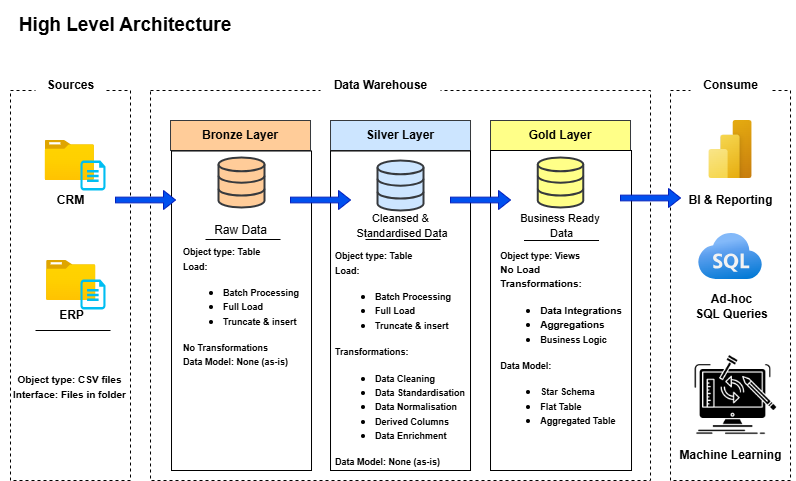

The diagram above was exported from draw.io. Its source (the exported page's mxGraphModel, read from the mxfile embedded in the PNG):
<mxGraphModel dx="978" dy="574" grid="1" gridSize="10" guides="1" tooltips="1" connect="1" arrows="1" fold="1" page="1" pageScale="1" pageWidth="1100" pageHeight="850" math="0" shadow="0">
  <root>
    <mxCell id="0" />
    <mxCell id="1" parent="0" />
    <mxCell id="K20DOP4vi8N3Z_l0lac8-1" value="&lt;b&gt;&lt;font style=&quot;font-size: 19px;&quot;&gt;High Level Architecture&lt;/font&gt;&lt;/b&gt;" style="text;strokeColor=none;align=center;fillColor=none;html=1;verticalAlign=middle;whiteSpace=wrap;rounded=0;" vertex="1" parent="1">
      <mxGeometry x="90" y="60" width="230" height="50" as="geometry" />
    </mxCell>
    <mxCell id="K20DOP4vi8N3Z_l0lac8-2" value="" style="rounded=0;whiteSpace=wrap;html=1;fillColor=none;dashed=1;" vertex="1" parent="1">
      <mxGeometry x="90" y="150" width="120" height="390" as="geometry" />
    </mxCell>
    <mxCell id="K20DOP4vi8N3Z_l0lac8-3" value="" style="image;aspect=fixed;html=1;points=[];align=center;fontSize=12;image=img/lib/azure2/general/Folder_Blank.svg;" vertex="1" parent="1">
      <mxGeometry x="124.64999999999999" y="200" width="49.29" height="40" as="geometry" />
    </mxCell>
    <mxCell id="K20DOP4vi8N3Z_l0lac8-4" value="" style="image;aspect=fixed;html=1;points=[];align=center;fontSize=12;image=img/lib/azure2/general/Folder_Blank.svg;" vertex="1" parent="1">
      <mxGeometry x="126.07" y="320" width="49.29" height="40" as="geometry" />
    </mxCell>
    <mxCell id="K20DOP4vi8N3Z_l0lac8-5" value="" style="verticalLabelPosition=bottom;html=1;verticalAlign=top;align=center;strokeColor=none;fillColor=#00BEF2;shape=mxgraph.azure.cloud_services_configuration_file;pointerEvents=1;" vertex="1" parent="1">
      <mxGeometry x="160" y="220" width="25" height="30" as="geometry" />
    </mxCell>
    <mxCell id="K20DOP4vi8N3Z_l0lac8-6" value="" style="verticalLabelPosition=bottom;html=1;verticalAlign=top;align=center;strokeColor=none;fillColor=#00BEF2;shape=mxgraph.azure.cloud_services_configuration_file;pointerEvents=1;" vertex="1" parent="1">
      <mxGeometry x="160" y="339" width="25" height="30" as="geometry" />
    </mxCell>
    <mxCell id="K20DOP4vi8N3Z_l0lac8-7" value="" style="rounded=0;whiteSpace=wrap;html=1;fillColor=none;strokeColor=default;dashed=1;" vertex="1" parent="1">
      <mxGeometry x="230.01" y="150" width="500" height="390" as="geometry" />
    </mxCell>
    <mxCell id="K20DOP4vi8N3Z_l0lac8-10" value="&lt;b&gt;Bronze Layer&lt;/b&gt;" style="rounded=0;whiteSpace=wrap;html=1;fillColor=#ffcc99;strokeColor=#36393d;" vertex="1" parent="1">
      <mxGeometry x="250.01" y="180" width="140" height="30" as="geometry" />
    </mxCell>
    <mxCell id="K20DOP4vi8N3Z_l0lac8-12" value="&lt;b&gt;Sources&lt;/b&gt;" style="text;html=1;align=center;verticalAlign=middle;resizable=0;points=[];autosize=1;strokeColor=none;fillColor=default;" vertex="1" parent="1">
      <mxGeometry x="115.00999999999999" y="130" width="70" height="30" as="geometry" />
    </mxCell>
    <mxCell id="K20DOP4vi8N3Z_l0lac8-13" value="&lt;b&gt;Data Warehouse&lt;/b&gt;" style="text;html=1;align=center;verticalAlign=middle;resizable=0;points=[];autosize=1;strokeColor=none;fillColor=default;" vertex="1" parent="1">
      <mxGeometry x="400.01" y="130" width="120" height="30" as="geometry" />
    </mxCell>
    <mxCell id="K20DOP4vi8N3Z_l0lac8-14" value="" style="rounded=0;whiteSpace=wrap;html=1;fillColor=none;dashed=1;" vertex="1" parent="1">
      <mxGeometry x="750.01" y="150" width="120" height="390" as="geometry" />
    </mxCell>
    <mxCell id="K20DOP4vi8N3Z_l0lac8-15" value="&lt;b&gt;Consume&lt;/b&gt;" style="text;html=1;align=center;verticalAlign=middle;resizable=0;points=[];autosize=1;strokeColor=none;fillColor=default;" vertex="1" parent="1">
      <mxGeometry x="770.01" y="130" width="80" height="30" as="geometry" />
    </mxCell>
    <mxCell id="K20DOP4vi8N3Z_l0lac8-16" value="" style="rounded=0;whiteSpace=wrap;html=1;fillColor=none;" vertex="1" parent="1">
      <mxGeometry x="251.01" y="210.5" width="140" height="319.5" as="geometry" />
    </mxCell>
    <mxCell id="K20DOP4vi8N3Z_l0lac8-17" value="&lt;b&gt;Silver Layer&lt;/b&gt;" style="rounded=0;whiteSpace=wrap;html=1;fillColor=#cce5ff;strokeColor=#36393d;" vertex="1" parent="1">
      <mxGeometry x="410.01" y="180" width="140" height="30" as="geometry" />
    </mxCell>
    <mxCell id="K20DOP4vi8N3Z_l0lac8-18" value="" style="rounded=0;whiteSpace=wrap;html=1;fillColor=none;" vertex="1" parent="1">
      <mxGeometry x="410.01" y="210.5" width="140" height="319.5" as="geometry" />
    </mxCell>
    <mxCell id="K20DOP4vi8N3Z_l0lac8-19" value="&lt;b&gt;Gold Layer&lt;/b&gt;" style="rounded=0;whiteSpace=wrap;html=1;fillColor=#ffff88;strokeColor=#36393d;" vertex="1" parent="1">
      <mxGeometry x="570.01" y="180" width="140" height="30" as="geometry" />
    </mxCell>
    <mxCell id="K20DOP4vi8N3Z_l0lac8-20" value="" style="rounded=0;whiteSpace=wrap;html=1;fillColor=none;" vertex="1" parent="1">
      <mxGeometry x="570.01" y="210" width="141" height="320" as="geometry" />
    </mxCell>
    <mxCell id="K20DOP4vi8N3Z_l0lac8-21" value="&lt;b&gt;CRM&lt;/b&gt;" style="text;html=1;align=center;verticalAlign=middle;resizable=0;points=[];autosize=1;strokeColor=none;fillColor=none;" vertex="1" parent="1">
      <mxGeometry x="125.36" y="245" width="50" height="30" as="geometry" />
    </mxCell>
    <mxCell id="K20DOP4vi8N3Z_l0lac8-22" value="&lt;b&gt;ERP&lt;/b&gt;" style="text;html=1;align=center;verticalAlign=middle;resizable=0;points=[];autosize=1;strokeColor=none;fillColor=none;" vertex="1" parent="1">
      <mxGeometry x="126.06999999999998" y="360" width="50" height="30" as="geometry" />
    </mxCell>
    <mxCell id="K20DOP4vi8N3Z_l0lac8-24" value="" style="endArrow=none;html=1;rounded=0;" edge="1" parent="1">
      <mxGeometry width="50" height="50" relative="1" as="geometry">
        <mxPoint x="115.00999999999999" y="390" as="sourcePoint" />
        <mxPoint x="190.01000000000002" y="390" as="targetPoint" />
      </mxGeometry>
    </mxCell>
    <mxCell id="K20DOP4vi8N3Z_l0lac8-25" value="&lt;b&gt;&lt;font style=&quot;font-size: 10px;&quot;&gt;Object type: CSV files&lt;/font&gt;&lt;/b&gt;&lt;div&gt;&lt;b&gt;&lt;font style=&quot;font-size: 10px;&quot;&gt;Interface: Files in folder&lt;/font&gt;&lt;/b&gt;&lt;/div&gt;" style="text;html=1;align=center;verticalAlign=middle;resizable=0;points=[];autosize=1;strokeColor=none;fillColor=none;" vertex="1" parent="1">
      <mxGeometry x="79.29" y="426" width="140" height="40" as="geometry" />
    </mxCell>
    <mxCell id="K20DOP4vi8N3Z_l0lac8-27" value="" style="html=1;verticalLabelPosition=bottom;align=center;labelBackgroundColor=#ffffff;verticalAlign=top;strokeWidth=2;strokeColor=#36393d;shadow=0;dashed=0;shape=mxgraph.ios7.icons.data;fillColor=#ffcc99;" vertex="1" parent="1">
      <mxGeometry x="298.01" y="217" width="46" height="50" as="geometry" />
    </mxCell>
    <mxCell id="K20DOP4vi8N3Z_l0lac8-30" value="" style="html=1;verticalLabelPosition=bottom;align=center;labelBackgroundColor=#ffffff;verticalAlign=top;strokeWidth=2;strokeColor=#36393d;shadow=0;dashed=0;shape=mxgraph.ios7.icons.data;fillColor=#ffff88;" vertex="1" parent="1">
      <mxGeometry x="617.26" y="217" width="45.5" height="50" as="geometry" />
    </mxCell>
    <mxCell id="K20DOP4vi8N3Z_l0lac8-31" value="" style="html=1;verticalLabelPosition=bottom;align=center;labelBackgroundColor=#ffffff;verticalAlign=top;strokeWidth=2;strokeColor=#36393d;shadow=0;dashed=0;shape=mxgraph.ios7.icons.data;fillColor=#cce5ff;" vertex="1" parent="1">
      <mxGeometry x="457.01" y="220" width="46" height="50" as="geometry" />
    </mxCell>
    <mxCell id="K20DOP4vi8N3Z_l0lac8-32" value="" style="shape=singleArrow;whiteSpace=wrap;html=1;fillColor=#0050ef;strokeColor=#001DBC;fontColor=#ffffff;" vertex="1" parent="1">
      <mxGeometry x="195.01" y="250" width="60" height="19" as="geometry" />
    </mxCell>
    <mxCell id="K20DOP4vi8N3Z_l0lac8-33" value="" style="shape=singleArrow;whiteSpace=wrap;html=1;fillColor=#0050ef;strokeColor=#001DBC;fontColor=#ffffff;" vertex="1" parent="1">
      <mxGeometry x="370.01" y="250" width="60" height="19" as="geometry" />
    </mxCell>
    <mxCell id="K20DOP4vi8N3Z_l0lac8-34" value="" style="shape=singleArrow;whiteSpace=wrap;html=1;fillColor=#0050ef;strokeColor=#001DBC;fontColor=#ffffff;" vertex="1" parent="1">
      <mxGeometry x="530.01" y="250" width="60" height="19" as="geometry" />
    </mxCell>
    <mxCell id="K20DOP4vi8N3Z_l0lac8-35" value="" style="shape=singleArrow;whiteSpace=wrap;html=1;fillColor=#0050ef;strokeColor=#001DBC;fontColor=#ffffff;" vertex="1" parent="1">
      <mxGeometry x="700.01" y="248" width="60" height="19" as="geometry" />
    </mxCell>
    <mxCell id="K20DOP4vi8N3Z_l0lac8-36" value="Raw Data" style="text;html=1;align=center;verticalAlign=middle;resizable=0;points=[];autosize=1;strokeColor=none;fillColor=none;" vertex="1" parent="1">
      <mxGeometry x="280.01" y="275" width="80" height="30" as="geometry" />
    </mxCell>
    <mxCell id="K20DOP4vi8N3Z_l0lac8-37" value="&lt;font style=&quot;font-size: 11px;&quot;&gt;Cleansed &amp;amp;&lt;/font&gt;&lt;div&gt;&lt;font style=&quot;font-size: 11px;&quot;&gt;&amp;nbsp;Standardised&amp;nbsp;&lt;span style=&quot;background-color: transparent; color: light-dark(rgb(0, 0, 0), rgb(255, 255, 255));&quot;&gt;Data&lt;/span&gt;&lt;/font&gt;&lt;/div&gt;" style="text;html=1;align=center;verticalAlign=middle;resizable=0;points=[];autosize=1;strokeColor=none;fillColor=none;" vertex="1" parent="1">
      <mxGeometry x="420.01" y="265" width="120" height="40" as="geometry" />
    </mxCell>
    <mxCell id="K20DOP4vi8N3Z_l0lac8-38" value="&lt;font style=&quot;font-size: 11px;&quot;&gt;Business Ready&amp;nbsp;&lt;/font&gt;&lt;div&gt;&lt;font style=&quot;font-size: 11px;&quot;&gt;Data&lt;/font&gt;&lt;/div&gt;" style="text;html=1;align=center;verticalAlign=middle;resizable=0;points=[];autosize=1;strokeColor=none;fillColor=none;" vertex="1" parent="1">
      <mxGeometry x="586.01" y="265" width="110" height="40" as="geometry" />
    </mxCell>
    <mxCell id="K20DOP4vi8N3Z_l0lac8-39" value="" style="endArrow=none;html=1;rounded=0;" edge="1" parent="1">
      <mxGeometry width="50" height="50" relative="1" as="geometry">
        <mxPoint x="285.01" y="299" as="sourcePoint" />
        <mxPoint x="360.01" y="299" as="targetPoint" />
      </mxGeometry>
    </mxCell>
    <mxCell id="K20DOP4vi8N3Z_l0lac8-40" value="" style="endArrow=none;html=1;rounded=0;" edge="1" parent="1">
      <mxGeometry width="50" height="50" relative="1" as="geometry">
        <mxPoint x="603.51" y="300" as="sourcePoint" />
        <mxPoint x="678.51" y="300" as="targetPoint" />
      </mxGeometry>
    </mxCell>
    <mxCell id="K20DOP4vi8N3Z_l0lac8-41" value="" style="endArrow=none;html=1;rounded=0;" edge="1" parent="1">
      <mxGeometry width="50" height="50" relative="1" as="geometry">
        <mxPoint x="445.01" y="299" as="sourcePoint" />
        <mxPoint x="520.01" y="299" as="targetPoint" />
      </mxGeometry>
    </mxCell>
    <mxCell id="K20DOP4vi8N3Z_l0lac8-44" value="&lt;div style=&quot;text-wrap-mode: nowrap; text-align: left;&quot;&gt;&lt;span style=&quot;background-color: transparent; color: light-dark(rgb(0, 0, 0), rgb(255, 255, 255));&quot;&gt;&lt;b&gt;&lt;font style=&quot;font-size: 9px; line-height: 7.2px;&quot;&gt;Object type: Table&lt;/font&gt;&lt;/b&gt;&lt;/span&gt;&lt;/div&gt;&lt;div style=&quot;text-wrap-mode: nowrap;&quot;&gt;&lt;div style=&quot;text-align: left;&quot;&gt;&lt;span style=&quot;background-color: transparent; color: light-dark(rgb(0, 0, 0), rgb(255, 255, 255));&quot;&gt;&lt;b&gt;&lt;font style=&quot;font-size: 9px; line-height: 7.2px;&quot;&gt;Load:&lt;/font&gt;&lt;/b&gt;&lt;/span&gt;&lt;/div&gt;&lt;div&gt;&lt;ul&gt;&lt;li style=&quot;text-align: left;&quot;&gt;&lt;b&gt;&lt;font style=&quot;font-size: 9px; line-height: 7.2px;&quot;&gt;Batch Processing&lt;/font&gt;&lt;/b&gt;&lt;/li&gt;&lt;li style=&quot;text-align: left;&quot;&gt;&lt;b&gt;&lt;font style=&quot;font-size: 9px; line-height: 7.2px;&quot;&gt;Full Load&amp;nbsp;&lt;/font&gt;&lt;/b&gt;&lt;/li&gt;&lt;li style=&quot;text-align: left;&quot;&gt;&lt;b&gt;&lt;font style=&quot;font-size: 9px; line-height: 7.2px;&quot;&gt;Truncate &amp;amp; insert&lt;br&gt;&lt;/font&gt;&lt;/b&gt;&lt;/li&gt;&lt;/ul&gt;&lt;div style=&quot;text-align: left;&quot;&gt;&lt;b&gt;&lt;font style=&quot;font-size: 9px; line-height: 7.2px;&quot;&gt;No Transformations&lt;/font&gt;&lt;/b&gt;&lt;/div&gt;&lt;/div&gt;&lt;/div&gt;&lt;div style=&quot;text-wrap-mode: nowrap; text-align: left;&quot;&gt;&lt;b&gt;&lt;font style=&quot;font-size: 9px; line-height: 7.2px;&quot;&gt;Data Model: None (as-is)&lt;/font&gt;&lt;/b&gt;&lt;/div&gt;" style="rounded=0;whiteSpace=wrap;html=1;fillColor=none;strokeColor=none;" vertex="1" parent="1">
      <mxGeometry x="251.01" y="305" width="140" height="121" as="geometry" />
    </mxCell>
    <mxCell id="K20DOP4vi8N3Z_l0lac8-45" value="&lt;div style=&quot;text-wrap-mode: nowrap; text-align: left;&quot;&gt;&lt;span style=&quot;background-color: transparent; color: light-dark(rgb(0, 0, 0), rgb(255, 255, 255));&quot;&gt;&lt;b&gt;&lt;font style=&quot;font-size: 9px; line-height: 7.2px;&quot;&gt;Object type: Table&lt;/font&gt;&lt;/b&gt;&lt;/span&gt;&lt;/div&gt;&lt;div style=&quot;text-wrap-mode: nowrap;&quot;&gt;&lt;div style=&quot;text-align: left;&quot;&gt;&lt;span style=&quot;background-color: transparent; color: light-dark(rgb(0, 0, 0), rgb(255, 255, 255));&quot;&gt;&lt;b&gt;&lt;font style=&quot;font-size: 9px; line-height: 7.2px;&quot;&gt;Load:&lt;/font&gt;&lt;/b&gt;&lt;/span&gt;&lt;/div&gt;&lt;div&gt;&lt;ul&gt;&lt;li style=&quot;text-align: left;&quot;&gt;&lt;b&gt;&lt;font style=&quot;font-size: 9px; line-height: 7.2px;&quot;&gt;Batch Processing&lt;/font&gt;&lt;/b&gt;&lt;/li&gt;&lt;li style=&quot;text-align: left;&quot;&gt;&lt;b&gt;&lt;font style=&quot;font-size: 9px; line-height: 7.2px;&quot;&gt;Full Load&amp;nbsp;&lt;/font&gt;&lt;/b&gt;&lt;/li&gt;&lt;li style=&quot;text-align: left;&quot;&gt;&lt;b&gt;&lt;font style=&quot;font-size: 9px; line-height: 7.2px;&quot;&gt;Truncate &amp;amp; insert&lt;br&gt;&lt;/font&gt;&lt;/b&gt;&lt;/li&gt;&lt;/ul&gt;&lt;div style=&quot;text-align: left;&quot;&gt;&lt;b&gt;&lt;font style=&quot;font-size: 9px; line-height: 7.2px;&quot;&gt;Transformations:&lt;/font&gt;&lt;/b&gt;&lt;/div&gt;&lt;/div&gt;&lt;div style=&quot;text-align: left;&quot;&gt;&lt;ul&gt;&lt;li&gt;&lt;b&gt;&lt;font style=&quot;font-size: 9px; line-height: 7.2px;&quot;&gt;Data Cleaning&lt;/font&gt;&lt;/b&gt;&lt;/li&gt;&lt;li&gt;&lt;b&gt;&lt;font style=&quot;font-size: 9px; line-height: 7.2px;&quot;&gt;Data Standardisation&lt;/font&gt;&lt;/b&gt;&lt;/li&gt;&lt;li&gt;&lt;b&gt;&lt;font style=&quot;font-size: 9px; line-height: 7.2px;&quot;&gt;Data Normalisation&lt;/font&gt;&lt;/b&gt;&lt;/li&gt;&lt;li&gt;&lt;b&gt;&lt;font style=&quot;font-size: 9px; line-height: 7.2px;&quot;&gt;Derived Columns&lt;/font&gt;&lt;/b&gt;&lt;/li&gt;&lt;li&gt;&lt;b&gt;&lt;font style=&quot;font-size: 9px; line-height: 7.2px;&quot;&gt;Data Enrichment&lt;/font&gt;&lt;/b&gt;&lt;/li&gt;&lt;/ul&gt;&lt;div&gt;&lt;b style=&quot;background-color: transparent; color: light-dark(rgb(0, 0, 0), rgb(255, 255, 255));&quot;&gt;&lt;font style=&quot;font-size: 9px; line-height: 7.2px;&quot;&gt;Data Model: None (as-is)&lt;/font&gt;&lt;/b&gt;&lt;/div&gt;&lt;/div&gt;&lt;/div&gt;" style="rounded=0;whiteSpace=wrap;html=1;fillColor=none;strokeColor=none;" vertex="1" parent="1">
      <mxGeometry x="410.01" y="305" width="140" height="225" as="geometry" />
    </mxCell>
    <mxCell id="K20DOP4vi8N3Z_l0lac8-46" value="&lt;div style=&quot;text-wrap-mode: nowrap; text-align: left;&quot;&gt;&lt;span style=&quot;background-color: transparent; color: light-dark(rgb(0, 0, 0), rgb(255, 255, 255));&quot;&gt;&lt;b&gt;&lt;font style=&quot;font-size: 9px; line-height: 7.2px;&quot;&gt;Object type: Views&lt;/font&gt;&lt;/b&gt;&lt;/span&gt;&lt;/div&gt;&lt;div style=&quot;text-wrap-mode: nowrap;&quot;&gt;&lt;div style=&quot;text-align: left;&quot;&gt;&lt;font size=&quot;1&quot;&gt;&lt;b&gt;No Load&lt;/b&gt;&lt;/font&gt;&lt;/div&gt;&lt;div style=&quot;text-align: left;&quot;&gt;&lt;font size=&quot;1&quot;&gt;&lt;b&gt;Transformations:&lt;/b&gt;&lt;/font&gt;&lt;/div&gt;&lt;div&gt;&lt;ul&gt;&lt;li style=&quot;text-align: left;&quot;&gt;&lt;font size=&quot;1&quot;&gt;&lt;b&gt;Data Integrations&lt;/b&gt;&lt;/font&gt;&lt;/li&gt;&lt;li style=&quot;text-align: left;&quot;&gt;&lt;font size=&quot;1&quot;&gt;&lt;b&gt;Aggregations&lt;/b&gt;&lt;/font&gt;&lt;/li&gt;&lt;li style=&quot;text-align: left;&quot;&gt;&lt;b style=&quot;background-color: transparent; color: light-dark(rgb(0, 0, 0), rgb(255, 255, 255));&quot;&gt;&lt;font style=&quot;font-size: 9px; line-height: 7.2px;&quot;&gt;Business Logic&lt;/font&gt;&lt;/b&gt;&lt;/li&gt;&lt;/ul&gt;&lt;/div&gt;&lt;/div&gt;&lt;div style=&quot;text-wrap-mode: nowrap; text-align: left;&quot;&gt;&lt;b&gt;&lt;font style=&quot;font-size: 9px; line-height: 7.2px;&quot;&gt;Data Model:&amp;nbsp;&lt;/font&gt;&lt;/b&gt;&lt;/div&gt;&lt;div style=&quot;text-wrap-mode: nowrap;&quot;&gt;&lt;ul&gt;&lt;li style=&quot;text-align: left;&quot;&gt;&lt;b&gt;&lt;font style=&quot;font-size: 9px; line-height: 7.2px;&quot;&gt;Star Schema&lt;/font&gt;&lt;/b&gt;&lt;/li&gt;&lt;li style=&quot;text-align: left;&quot;&gt;&lt;b&gt;&lt;font style=&quot;font-size: 9px; line-height: 7.2px;&quot;&gt;Flat Table&lt;/font&gt;&lt;/b&gt;&lt;/li&gt;&lt;li style=&quot;text-align: left;&quot;&gt;&lt;b&gt;&lt;font style=&quot;font-size: 9px; line-height: 7.2px;&quot;&gt;Aggregated Table&lt;/font&gt;&lt;/b&gt;&lt;/li&gt;&lt;/ul&gt;&lt;/div&gt;" style="rounded=0;whiteSpace=wrap;html=1;fillColor=none;strokeColor=none;" vertex="1" parent="1">
      <mxGeometry x="571.01" y="305" width="140" height="195" as="geometry" />
    </mxCell>
    <mxCell id="K20DOP4vi8N3Z_l0lac8-49" value="" style="image;aspect=fixed;html=1;points=[];align=center;fontSize=12;image=img/lib/azure2/power_platform/PowerBI.svg;" vertex="1" parent="1">
      <mxGeometry x="788.26" y="180" width="43.5" height="58" as="geometry" />
    </mxCell>
    <mxCell id="K20DOP4vi8N3Z_l0lac8-50" value="" style="image;aspect=fixed;html=1;points=[];align=center;fontSize=12;image=img/lib/azure2/databases/Azure_SQL.svg;" vertex="1" parent="1">
      <mxGeometry x="778.01" y="293" width="64" height="46" as="geometry" />
    </mxCell>
    <mxCell id="K20DOP4vi8N3Z_l0lac8-51" value="" style="shape=image;html=1;verticalAlign=top;verticalLabelPosition=bottom;labelBackgroundColor=#ffffff;imageAspect=0;aspect=fixed;image=https://cdn1.iconfinder.com/data/icons/software-engineering-and-video-gaming/512/494_engineering_project_tools_workshop_processing_Data_Science_Fabrication_Lab-128.png" vertex="1" parent="1">
      <mxGeometry x="770.01" y="409" width="91" height="91" as="geometry" />
    </mxCell>
    <mxCell id="K20DOP4vi8N3Z_l0lac8-52" value="&lt;b&gt;BI &amp;amp; Reporting&lt;/b&gt;" style="text;html=1;align=center;verticalAlign=middle;resizable=0;points=[];autosize=1;strokeColor=none;fillColor=none;" vertex="1" parent="1">
      <mxGeometry x="755.01" y="245" width="110" height="30" as="geometry" />
    </mxCell>
    <mxCell id="K20DOP4vi8N3Z_l0lac8-53" value="&lt;div&gt;&lt;b&gt;Ad-hoc&lt;/b&gt;&lt;/div&gt;&lt;b&gt;SQL Queries&lt;/b&gt;" style="text;html=1;align=center;verticalAlign=middle;resizable=0;points=[];autosize=1;strokeColor=none;fillColor=none;" vertex="1" parent="1">
      <mxGeometry x="761.01" y="345.5" width="100" height="40" as="geometry" />
    </mxCell>
    <mxCell id="K20DOP4vi8N3Z_l0lac8-54" value="&lt;b&gt;Machine Learning&lt;/b&gt;" style="text;html=1;align=center;verticalAlign=middle;resizable=0;points=[];autosize=1;strokeColor=none;fillColor=none;" vertex="1" parent="1">
      <mxGeometry x="745.01" y="500" width="130" height="30" as="geometry" />
    </mxCell>
  </root>
</mxGraphModel>